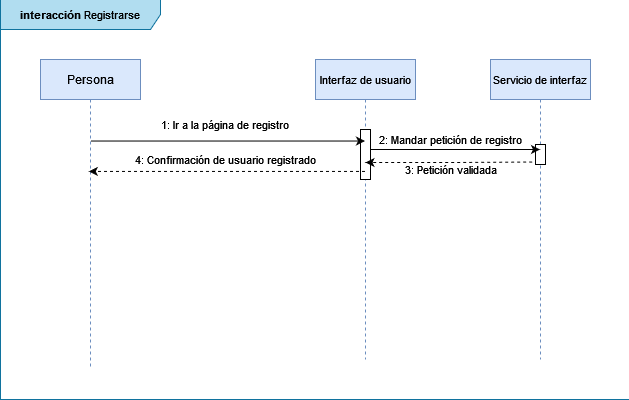

The diagram above was exported from draw.io. Its source (the exported page's mxGraphModel, read from the mxfile embedded in the PNG):
<mxGraphModel dx="1185" dy="650" grid="1" gridSize="10" guides="1" tooltips="1" connect="1" arrows="1" fold="1" page="1" pageScale="1" pageWidth="850" pageHeight="1100" math="0" shadow="0">
  <root>
    <mxCell id="0" />
    <mxCell id="1" parent="0" />
    <mxCell id="3nuBFxr9cyL0pnOWT2aG-1" value="Persona" style="shape=umlLifeline;perimeter=lifelinePerimeter;container=1;collapsible=0;recursiveResize=0;rounded=0;shadow=0;strokeWidth=1;fillColor=#dae8fc;strokeColor=#6c8ebf;" parent="1" vertex="1">
      <mxGeometry x="50" y="80" width="100" height="310" as="geometry" />
    </mxCell>
    <mxCell id="3nuBFxr9cyL0pnOWT2aG-5" value="Interfaz de usuario" style="shape=umlLifeline;perimeter=lifelinePerimeter;container=1;collapsible=0;recursiveResize=0;rounded=0;shadow=0;strokeWidth=1;fontSize=11;fillColor=#dae8fc;strokeColor=#6c8ebf;" parent="1" vertex="1">
      <mxGeometry x="325" y="80" width="100" height="300" as="geometry" />
    </mxCell>
    <mxCell id="fScgSht1iu77TljdElkJ-5" value="" style="points=[];perimeter=orthogonalPerimeter;rounded=0;shadow=0;strokeWidth=1;" vertex="1" parent="3nuBFxr9cyL0pnOWT2aG-5">
      <mxGeometry x="45" y="70" width="10" height="50" as="geometry" />
    </mxCell>
    <mxCell id="fScgSht1iu77TljdElkJ-1" value="Servicio de interfaz" style="shape=umlLifeline;perimeter=lifelinePerimeter;container=1;collapsible=0;recursiveResize=0;rounded=0;shadow=0;strokeWidth=1;fontSize=11;fillColor=#dae8fc;strokeColor=#6c8ebf;" vertex="1" parent="1">
      <mxGeometry x="500" y="80" width="100" height="300" as="geometry" />
    </mxCell>
    <mxCell id="fScgSht1iu77TljdElkJ-9" value="" style="points=[];perimeter=orthogonalPerimeter;rounded=0;shadow=0;strokeWidth=1;" vertex="1" parent="fScgSht1iu77TljdElkJ-1">
      <mxGeometry x="45" y="85" width="10" height="20" as="geometry" />
    </mxCell>
    <mxCell id="3nuBFxr9cyL0pnOWT2aG-4" value="" style="points=[];perimeter=orthogonalPerimeter;rounded=0;shadow=0;strokeWidth=1;" parent="1" vertex="1">
      <mxGeometry x="690" y="160" width="10" height="80" as="geometry" />
    </mxCell>
    <mxCell id="fScgSht1iu77TljdElkJ-3" value="" style="endArrow=classic;html=1;rounded=0;fontSize=11;exitX=0.5;exitY=0.263;exitDx=0;exitDy=0;exitPerimeter=0;" edge="1" parent="1" source="3nuBFxr9cyL0pnOWT2aG-1" target="3nuBFxr9cyL0pnOWT2aG-5">
      <mxGeometry width="50" height="50" relative="1" as="geometry">
        <mxPoint x="170" y="160" as="sourcePoint" />
        <mxPoint x="450" y="370" as="targetPoint" />
      </mxGeometry>
    </mxCell>
    <mxCell id="fScgSht1iu77TljdElkJ-4" value="1: Ir a la página de registro" style="text;html=1;strokeColor=none;fillColor=none;align=center;verticalAlign=middle;whiteSpace=wrap;rounded=0;fontSize=11;" vertex="1" parent="1">
      <mxGeometry x="100" y="130" width="270" height="30" as="geometry" />
    </mxCell>
    <mxCell id="fScgSht1iu77TljdElkJ-6" value="" style="endArrow=classic;html=1;rounded=0;fontSize=11;" edge="1" parent="1" source="fScgSht1iu77TljdElkJ-5" target="fScgSht1iu77TljdElkJ-1">
      <mxGeometry width="50" height="50" relative="1" as="geometry">
        <mxPoint x="400" y="390" as="sourcePoint" />
        <mxPoint x="450" y="340" as="targetPoint" />
        <Array as="points">
          <mxPoint x="450" y="170" />
          <mxPoint x="490" y="170" />
        </Array>
      </mxGeometry>
    </mxCell>
    <mxCell id="fScgSht1iu77TljdElkJ-8" value="" style="endArrow=classic;html=1;rounded=0;fontSize=11;dashed=1;exitX=-0.333;exitY=0.875;exitDx=0;exitDy=0;exitPerimeter=0;" edge="1" parent="1" source="fScgSht1iu77TljdElkJ-9">
      <mxGeometry width="50" height="50" relative="1" as="geometry">
        <mxPoint x="490" y="360" as="sourcePoint" />
        <mxPoint x="375" y="183" as="targetPoint" />
        <Array as="points">
          <mxPoint x="460" y="183" />
        </Array>
      </mxGeometry>
    </mxCell>
    <mxCell id="fScgSht1iu77TljdElkJ-12" value="2: Mandar petición de registro" style="text;html=1;align=center;verticalAlign=middle;resizable=0;points=[];autosize=1;strokeColor=none;fillColor=none;fontSize=11;" vertex="1" parent="1">
      <mxGeometry x="380" y="150" width="160" height="20" as="geometry" />
    </mxCell>
    <mxCell id="fScgSht1iu77TljdElkJ-13" value="3: Petición validada" style="text;html=1;align=center;verticalAlign=middle;resizable=0;points=[];autosize=1;strokeColor=none;fillColor=none;fontSize=11;" vertex="1" parent="1">
      <mxGeometry x="405" y="180" width="110" height="20" as="geometry" />
    </mxCell>
    <mxCell id="fScgSht1iu77TljdElkJ-14" value="" style="endArrow=classic;html=1;rounded=0;fontSize=11;entryX=0.483;entryY=0.361;entryDx=0;entryDy=0;entryPerimeter=0;dashed=1;" edge="1" parent="1" source="3nuBFxr9cyL0pnOWT2aG-5" target="3nuBFxr9cyL0pnOWT2aG-1">
      <mxGeometry width="50" height="50" relative="1" as="geometry">
        <mxPoint x="375" y="188" as="sourcePoint" />
        <mxPoint x="364.5000000000002" y="229.5800000000001" as="targetPoint" />
      </mxGeometry>
    </mxCell>
    <mxCell id="fScgSht1iu77TljdElkJ-15" value="4: Confirmación de usuario registrado" style="text;html=1;align=center;verticalAlign=middle;resizable=0;points=[];autosize=1;strokeColor=none;fillColor=none;fontSize=11;" vertex="1" parent="1">
      <mxGeometry x="135" y="170" width="200" height="20" as="geometry" />
    </mxCell>
    <mxCell id="fScgSht1iu77TljdElkJ-16" value="&lt;b&gt;interacción &lt;/b&gt;Registrarse " style="shape=umlFrame;whiteSpace=wrap;html=1;fontSize=11;width=160;height=30;fillColor=#b1ddf0;strokeColor=#10739e;" vertex="1" parent="1">
      <mxGeometry x="10" y="20" width="630" height="400" as="geometry" />
    </mxCell>
  </root>
</mxGraphModel>